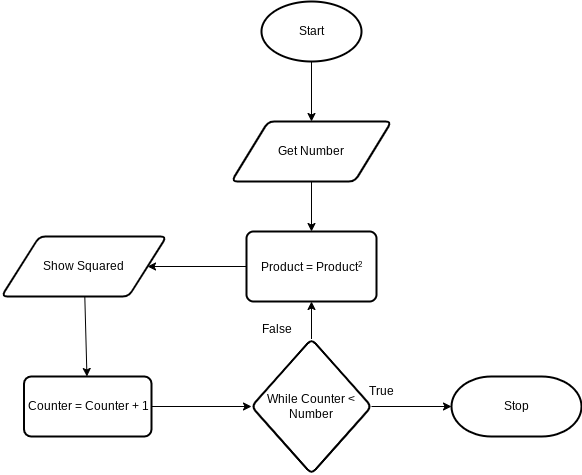

The diagram above was exported from draw.io. Its source (the exported page's mxGraphModel, read from the mxfile embedded in the PNG):
<mxGraphModel dx="1661" dy="561" grid="1" gridSize="10" guides="1" tooltips="1" connect="1" arrows="1" fold="1" page="1" pageScale="1" pageWidth="827" pageHeight="1169" math="0" shadow="0">
  <root>
    <mxCell id="0" />
    <mxCell id="1" parent="0" />
    <mxCell id="9" style="edgeStyle=none;html=1;exitX=0.5;exitY=1;exitDx=0;exitDy=0;exitPerimeter=0;entryX=0.5;entryY=0;entryDx=0;entryDy=0;" parent="1" source="2" target="3" edge="1">
      <mxGeometry relative="1" as="geometry" />
    </mxCell>
    <mxCell id="2" value="Start" style="strokeWidth=2;html=1;shape=mxgraph.flowchart.start_1;whiteSpace=wrap;" parent="1" vertex="1">
      <mxGeometry x="230" y="40" width="100" height="60" as="geometry" />
    </mxCell>
    <mxCell id="10" style="edgeStyle=none;html=1;exitX=0.5;exitY=1;exitDx=0;exitDy=0;entryX=0.5;entryY=0;entryDx=0;entryDy=0;" parent="1" source="3" target="4" edge="1">
      <mxGeometry relative="1" as="geometry" />
    </mxCell>
    <mxCell id="3" value="Get Number" style="shape=parallelogram;html=1;strokeWidth=2;perimeter=parallelogramPerimeter;whiteSpace=wrap;rounded=1;arcSize=12;size=0.23;" parent="1" vertex="1">
      <mxGeometry x="200" y="160" width="160" height="60" as="geometry" />
    </mxCell>
    <mxCell id="12" value="" style="edgeStyle=none;html=1;" edge="1" parent="1" source="4" target="5">
      <mxGeometry relative="1" as="geometry" />
    </mxCell>
    <mxCell id="4" value="&lt;div style=&quot;text-align: left&quot;&gt;&lt;span&gt;Product = Product&lt;span style=&quot;font-size: 10px&quot;&gt;&lt;sup&gt;2&lt;/sup&gt;&lt;/span&gt;&lt;/span&gt;&lt;/div&gt;" style="rounded=1;whiteSpace=wrap;html=1;absoluteArcSize=1;arcSize=14;strokeWidth=2;" parent="1" vertex="1">
      <mxGeometry x="215" y="270" width="130" height="70" as="geometry" />
    </mxCell>
    <mxCell id="14" value="" style="edgeStyle=none;html=1;" edge="1" parent="1" source="5" target="13">
      <mxGeometry relative="1" as="geometry" />
    </mxCell>
    <mxCell id="5" value="Show Squared" style="shape=parallelogram;html=1;strokeWidth=2;perimeter=parallelogramPerimeter;whiteSpace=wrap;rounded=1;arcSize=12;size=0.23;" parent="1" vertex="1">
      <mxGeometry x="-30" y="275" width="165" height="60" as="geometry" />
    </mxCell>
    <mxCell id="6" value="Stop" style="strokeWidth=2;html=1;shape=mxgraph.flowchart.terminator;whiteSpace=wrap;" parent="1" vertex="1">
      <mxGeometry x="420" y="415" width="130" height="60" as="geometry" />
    </mxCell>
    <mxCell id="16" value="" style="edgeStyle=none;html=1;entryX=0;entryY=0.5;entryDx=0;entryDy=0;" edge="1" parent="1" source="13" target="15">
      <mxGeometry relative="1" as="geometry" />
    </mxCell>
    <mxCell id="13" value="Counter = Counter + 1" style="whiteSpace=wrap;html=1;strokeWidth=2;rounded=1;arcSize=12;" vertex="1" parent="1">
      <mxGeometry x="-7.5" y="415" width="127.5" height="60" as="geometry" />
    </mxCell>
    <mxCell id="17" value="" style="edgeStyle=none;html=1;" edge="1" parent="1" source="15" target="4">
      <mxGeometry relative="1" as="geometry" />
    </mxCell>
    <mxCell id="18" style="edgeStyle=none;html=1;exitX=1;exitY=0.5;exitDx=0;exitDy=0;" edge="1" parent="1" source="15" target="6">
      <mxGeometry relative="1" as="geometry" />
    </mxCell>
    <mxCell id="15" value="While Counter &amp;lt; Number" style="rhombus;whiteSpace=wrap;html=1;strokeWidth=2;rounded=1;arcSize=12;" vertex="1" parent="1">
      <mxGeometry x="220" y="377.5" width="120" height="135" as="geometry" />
    </mxCell>
    <mxCell id="19" value="False" style="text;html=1;align=center;verticalAlign=middle;resizable=0;points=[];autosize=1;strokeColor=none;fillColor=none;" vertex="1" parent="1">
      <mxGeometry x="220" y="357.5" width="50" height="20" as="geometry" />
    </mxCell>
    <mxCell id="20" value="True" style="text;html=1;align=center;verticalAlign=middle;resizable=0;points=[];autosize=1;strokeColor=none;fillColor=none;" vertex="1" parent="1">
      <mxGeometry x="330" y="420" width="40" height="20" as="geometry" />
    </mxCell>
  </root>
</mxGraphModel>